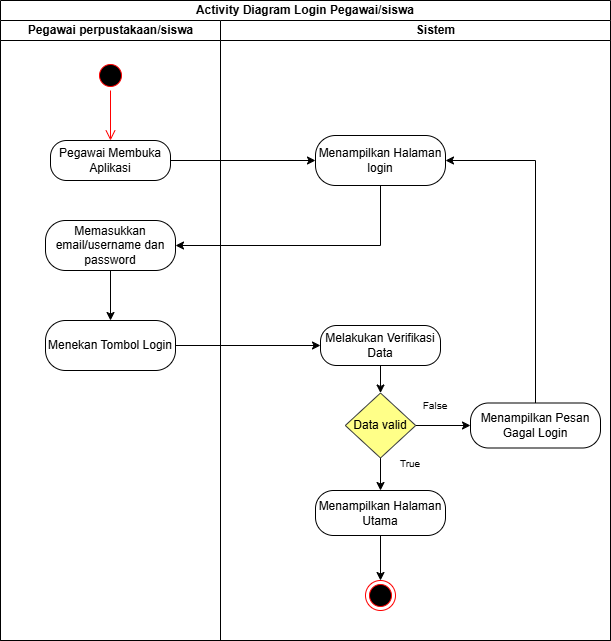

The diagram above was exported from draw.io. Its source (the exported page's mxGraphModel, read from the mxfile embedded in the PNG):
<mxGraphModel dx="1042" dy="626" grid="1" gridSize="10" guides="1" tooltips="1" connect="1" arrows="1" fold="1" page="1" pageScale="1" pageWidth="850" pageHeight="1100" math="0" shadow="0">
  <root>
    <mxCell id="0" />
    <mxCell id="1" parent="0" />
    <mxCell id="HnrxmMRPE5VNVI5z5uTx-1" parent="1" style="swimlane;html=1;childLayout=stackLayout;resizeParent=1;resizeParentMax=0;startSize=20;whiteSpace=wrap;" value="Activity Diagram &lt;span data-start=&quot;323&quot; data-end=&quot;340&quot; style=&quot;&quot;&gt;Login Pegawai/siswa&lt;/span&gt;" vertex="1">
      <mxGeometry height="640" width="610" x="150" y="160" as="geometry" />
    </mxCell>
    <mxCell id="HnrxmMRPE5VNVI5z5uTx-2" parent="HnrxmMRPE5VNVI5z5uTx-1" style="swimlane;html=1;startSize=20;" value="Pegawai perpustakaan/siswa" vertex="1">
      <mxGeometry height="620" width="220" y="20" as="geometry" />
    </mxCell>
    <mxCell id="HnrxmMRPE5VNVI5z5uTx-3" parent="HnrxmMRPE5VNVI5z5uTx-2" style="rounded=1;whiteSpace=wrap;html=1;arcSize=40;" value="Pegawai Membuka Aplikasi" vertex="1">
      <mxGeometry height="40" width="120" x="50" y="120" as="geometry" />
    </mxCell>
    <mxCell id="HnrxmMRPE5VNVI5z5uTx-24" parent="HnrxmMRPE5VNVI5z5uTx-2" style="ellipse;html=1;shape=startState;fillColor=#000000;strokeColor=#ff0000;" value="" vertex="1">
      <mxGeometry height="30" width="30" x="95" y="40" as="geometry" />
    </mxCell>
    <mxCell id="HnrxmMRPE5VNVI5z5uTx-25" edge="1" parent="HnrxmMRPE5VNVI5z5uTx-2" source="HnrxmMRPE5VNVI5z5uTx-24" style="edgeStyle=orthogonalEdgeStyle;html=1;verticalAlign=bottom;endArrow=open;endSize=8;strokeColor=#ff0000;rounded=0;entryX=0.5;entryY=0;entryDx=0;entryDy=0;" target="HnrxmMRPE5VNVI5z5uTx-3" value="">
      <mxGeometry relative="1" as="geometry">
        <mxPoint x="110" y="110" as="targetPoint" />
      </mxGeometry>
    </mxCell>
    <mxCell id="HnrxmMRPE5VNVI5z5uTx-33" edge="1" parent="HnrxmMRPE5VNVI5z5uTx-2" source="HnrxmMRPE5VNVI5z5uTx-4" style="rounded=0;orthogonalLoop=1;jettySize=auto;html=1;exitX=0.5;exitY=1;exitDx=0;exitDy=0;entryX=0.5;entryY=0;entryDx=0;entryDy=0;" target="HnrxmMRPE5VNVI5z5uTx-32">
      <mxGeometry relative="1" as="geometry" />
    </mxCell>
    <mxCell id="HnrxmMRPE5VNVI5z5uTx-4" parent="HnrxmMRPE5VNVI5z5uTx-2" style="rounded=1;whiteSpace=wrap;html=1;arcSize=40;" value="Memasukkan email/username dan password" vertex="1">
      <mxGeometry height="50" width="130" x="45" y="200" as="geometry" />
    </mxCell>
    <mxCell id="HnrxmMRPE5VNVI5z5uTx-32" parent="HnrxmMRPE5VNVI5z5uTx-2" style="rounded=1;whiteSpace=wrap;html=1;arcSize=40;" value="Menekan Tombol Login" vertex="1">
      <mxGeometry height="50" width="130" x="45" y="300" as="geometry" />
    </mxCell>
    <mxCell id="HnrxmMRPE5VNVI5z5uTx-9" parent="HnrxmMRPE5VNVI5z5uTx-1" style="swimlane;html=1;startSize=20;swimlaneLine=1;" value="&lt;blockquote style=&quot;margin: 0 0 0 40px; border: none; padding: 0px;&quot;&gt;Sistem&lt;/blockquote&gt;" vertex="1">
      <mxGeometry height="620" width="390" x="220" y="20" as="geometry" />
    </mxCell>
    <mxCell id="HnrxmMRPE5VNVI5z5uTx-35" edge="1" parent="HnrxmMRPE5VNVI5z5uTx-9" source="HnrxmMRPE5VNVI5z5uTx-10" style="edgeStyle=orthogonalEdgeStyle;rounded=0;orthogonalLoop=1;jettySize=auto;html=1;exitX=0.5;exitY=1;exitDx=0;exitDy=0;entryX=0.5;entryY=0;entryDx=0;entryDy=0;" target="HnrxmMRPE5VNVI5z5uTx-12">
      <mxGeometry relative="1" as="geometry" />
    </mxCell>
    <mxCell id="HnrxmMRPE5VNVI5z5uTx-10" parent="HnrxmMRPE5VNVI5z5uTx-9" style="rounded=1;whiteSpace=wrap;html=1;arcSize=40;" value="Melakukan Verifikasi Data" vertex="1">
      <mxGeometry height="40" width="120" x="100" y="305" as="geometry" />
    </mxCell>
    <mxCell id="HnrxmMRPE5VNVI5z5uTx-26" parent="HnrxmMRPE5VNVI5z5uTx-9" style="ellipse;html=1;shape=endState;fillColor=#000000;strokeColor=#ff0000;" value="" vertex="1">
      <mxGeometry height="30" width="30" x="145" y="560" as="geometry" />
    </mxCell>
    <mxCell id="HnrxmMRPE5VNVI5z5uTx-29" parent="HnrxmMRPE5VNVI5z5uTx-9" style="rounded=1;whiteSpace=wrap;html=1;arcSize=40;" value="Menampilkan Halaman login" vertex="1">
      <mxGeometry height="50" width="130" x="95" y="115" as="geometry" />
    </mxCell>
    <mxCell id="HnrxmMRPE5VNVI5z5uTx-38" edge="1" parent="HnrxmMRPE5VNVI5z5uTx-9" source="HnrxmMRPE5VNVI5z5uTx-11" style="edgeStyle=orthogonalEdgeStyle;rounded=0;orthogonalLoop=1;jettySize=auto;html=1;exitX=0.5;exitY=0;exitDx=0;exitDy=0;entryX=1;entryY=0.5;entryDx=0;entryDy=0;" target="HnrxmMRPE5VNVI5z5uTx-29">
      <mxGeometry relative="1" as="geometry" />
    </mxCell>
    <mxCell id="HnrxmMRPE5VNVI5z5uTx-11" parent="HnrxmMRPE5VNVI5z5uTx-9" style="rounded=1;whiteSpace=wrap;html=1;arcSize=40;" value="Menampilkan Pesan Gagal Login" vertex="1">
      <mxGeometry height="45" width="130" x="250" y="382.5" as="geometry" />
    </mxCell>
    <mxCell id="HnrxmMRPE5VNVI5z5uTx-36" edge="1" parent="HnrxmMRPE5VNVI5z5uTx-9" source="HnrxmMRPE5VNVI5z5uTx-12" style="rounded=0;orthogonalLoop=1;jettySize=auto;html=1;exitX=1;exitY=0.5;exitDx=0;exitDy=0;entryX=0;entryY=0.5;entryDx=0;entryDy=0;" target="HnrxmMRPE5VNVI5z5uTx-11">
      <mxGeometry relative="1" as="geometry" />
    </mxCell>
    <mxCell id="HnrxmMRPE5VNVI5z5uTx-39" edge="1" parent="HnrxmMRPE5VNVI5z5uTx-9" source="HnrxmMRPE5VNVI5z5uTx-12" style="edgeStyle=orthogonalEdgeStyle;rounded=0;orthogonalLoop=1;jettySize=auto;html=1;exitX=0.5;exitY=1;exitDx=0;exitDy=0;entryX=0.5;entryY=0;entryDx=0;entryDy=0;" target="HnrxmMRPE5VNVI5z5uTx-37">
      <mxGeometry relative="1" as="geometry" />
    </mxCell>
    <mxCell id="HnrxmMRPE5VNVI5z5uTx-12" parent="HnrxmMRPE5VNVI5z5uTx-9" style="rhombus;whiteSpace=wrap;html=1;fillColor=#ffff88;strokeColor=#36393d;" value="Data valid" vertex="1">
      <mxGeometry height="65" width="70.42" x="124.79" y="372.5" as="geometry" />
    </mxCell>
    <mxCell id="HnrxmMRPE5VNVI5z5uTx-20" parent="HnrxmMRPE5VNVI5z5uTx-9" style="text;html=1;whiteSpace=wrap;strokeColor=none;fillColor=none;align=center;verticalAlign=middle;rounded=0;" value="&lt;font style=&quot;font-size: 10px;&quot;&gt;False&lt;/font&gt;" vertex="1">
      <mxGeometry height="30" width="60" x="185" y="370" as="geometry" />
    </mxCell>
    <mxCell id="HnrxmMRPE5VNVI5z5uTx-40" edge="1" parent="HnrxmMRPE5VNVI5z5uTx-9" source="HnrxmMRPE5VNVI5z5uTx-37" style="edgeStyle=orthogonalEdgeStyle;rounded=0;orthogonalLoop=1;jettySize=auto;html=1;exitX=0.5;exitY=1;exitDx=0;exitDy=0;entryX=0.5;entryY=0;entryDx=0;entryDy=0;" target="HnrxmMRPE5VNVI5z5uTx-26">
      <mxGeometry relative="1" as="geometry" />
    </mxCell>
    <mxCell id="HnrxmMRPE5VNVI5z5uTx-37" parent="HnrxmMRPE5VNVI5z5uTx-9" style="rounded=1;whiteSpace=wrap;html=1;arcSize=40;" value="Menampilkan Halaman Utama" vertex="1">
      <mxGeometry height="45" width="130" x="95" y="470" as="geometry" />
    </mxCell>
    <mxCell id="HnrxmMRPE5VNVI5z5uTx-19" parent="HnrxmMRPE5VNVI5z5uTx-9" style="text;html=1;whiteSpace=wrap;strokeColor=none;fillColor=none;align=center;verticalAlign=middle;rounded=0;" value="&lt;span style=&quot;font-size: 10px;&quot;&gt;True&lt;/span&gt;" vertex="1">
      <mxGeometry height="30" width="60" x="160" y="427.5" as="geometry" />
    </mxCell>
    <mxCell id="HnrxmMRPE5VNVI5z5uTx-30" edge="1" parent="HnrxmMRPE5VNVI5z5uTx-1" source="HnrxmMRPE5VNVI5z5uTx-3" style="rounded=0;orthogonalLoop=1;jettySize=auto;html=1;exitX=1;exitY=0.5;exitDx=0;exitDy=0;entryX=0;entryY=0.5;entryDx=0;entryDy=0;" target="HnrxmMRPE5VNVI5z5uTx-29">
      <mxGeometry relative="1" as="geometry" />
    </mxCell>
    <mxCell id="HnrxmMRPE5VNVI5z5uTx-31" edge="1" parent="HnrxmMRPE5VNVI5z5uTx-1" source="HnrxmMRPE5VNVI5z5uTx-29" style="edgeStyle=orthogonalEdgeStyle;rounded=0;orthogonalLoop=1;jettySize=auto;html=1;exitX=0.5;exitY=1;exitDx=0;exitDy=0;entryX=1;entryY=0.5;entryDx=0;entryDy=0;" target="HnrxmMRPE5VNVI5z5uTx-4">
      <mxGeometry relative="1" as="geometry" />
    </mxCell>
    <mxCell id="HnrxmMRPE5VNVI5z5uTx-34" edge="1" parent="HnrxmMRPE5VNVI5z5uTx-1" source="HnrxmMRPE5VNVI5z5uTx-32" style="rounded=0;orthogonalLoop=1;jettySize=auto;html=1;exitX=1;exitY=0.5;exitDx=0;exitDy=0;entryX=0;entryY=0.5;entryDx=0;entryDy=0;" target="HnrxmMRPE5VNVI5z5uTx-10">
      <mxGeometry relative="1" as="geometry" />
    </mxCell>
  </root>
</mxGraphModel>